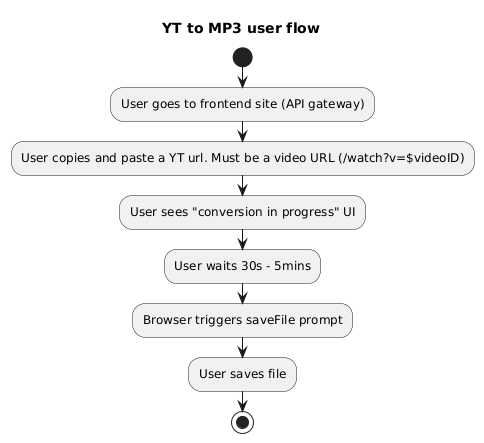

The diagram above was rendered by PlantUML. Its source (embedded in the PNG):
@startuml
title YT to MP3 user flow
start
:User goes to frontend site (API gateway);
:User copies and paste a YT url. Must be a video URL (/watch?v=$videoID);
:User sees "conversion in progress" UI;
:User waits 30s - 5mins;
:Browser triggers saveFile prompt;
:User saves file;
stop
@enduml